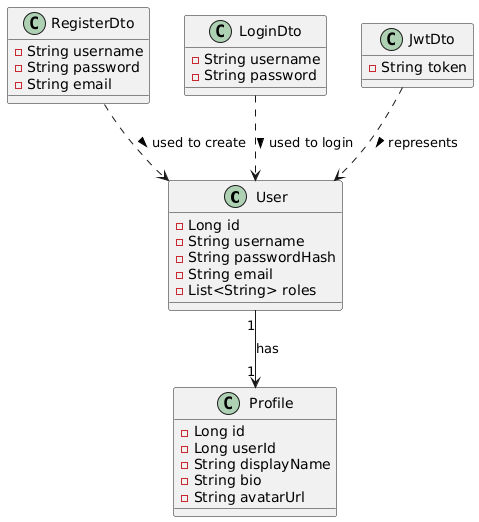

The diagram above was rendered by PlantUML. Its source (embedded in the PNG):
@startuml
' AuthService Classes
class User {
  - Long id
  - String username
  - String passwordHash
  - String email
  - List<String> roles
}

class RegisterDto {
  - String username
  - String password
  - String email
}

class LoginDto {
  - String username
  - String password
}

class JwtDto {
  - String token
}

' UserService Class
class Profile {
  - Long id
  - Long userId
  - String displayName
  - String bio
  - String avatarUrl
}

' Relationships (logical)
User "1" --> "1" Profile : has
RegisterDto ..> User : used to create >
LoginDto ..> User : used to login >
JwtDto ..> User : represents >
@enduml